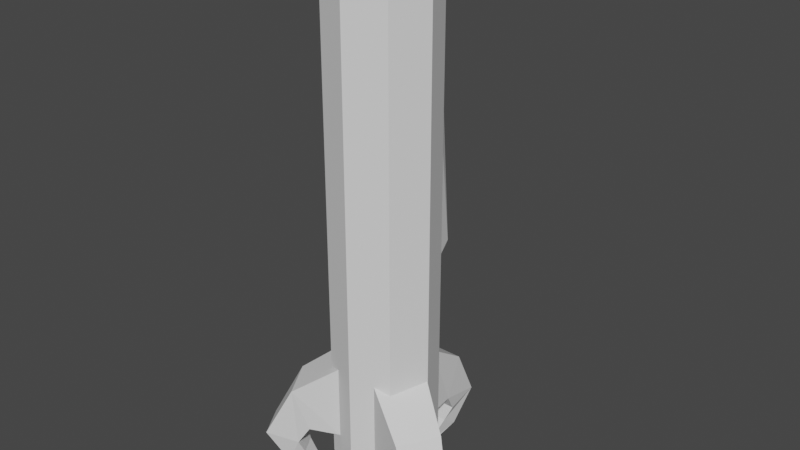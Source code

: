 # Source: plasmaCannon.blend  (saved by Blender 3.5.10; exported with 4.5.12 LTS)
import bpy
from mathutils import Matrix  # noqa: F401  (used for matrix-valued properties, if any)

bpy.ops.wm.read_factory_settings(use_empty=True)
scene = bpy.context.scene
scene.name = 'Scene'

# ---- world
world_world = bpy.data.worlds.new('World'); scene.world = world_world
world_world.use_nodes = True; world_world.node_tree.nodes.clear()
_N = world_world.node_tree.nodes; _L = world_world.node_tree.links
n0 = _N.new('ShaderNodeOutputWorld'); n0.name = 'World Output'; n0.location = (300, 300)
n1 = _N.new('ShaderNodeBackground'); n1.name = 'Background'; n1.location = (10, 300)
n1.inputs[0].default_value = (0.05088, 0.05088, 0.05088, 1.0)
_L.new(n1.outputs[0], n0.inputs[0])
n0.is_active_output = True
world_world.color = (0.05088, 0.05088, 0.05088)
world_world.use_sun_shadow = False
world_world.sun_shadow_jitter_overblur = 0.0

# ---- meshes
me_cube_009 = bpy.data.meshes.new('Cube.009')
me_cube_009.from_pydata([(0.0, 0.1, -0.5), (0.0, 0.1, 0.5), (-0.035, 0.2282, -0.4697), (0.2151, -0.08379, -0.4697), (-0.1801, -0.1444, -0.4697), (-0.025, 0.12, 0.3), (0.07071, 0.07071, -0.5), (0.07071, 0.07071, 0.5), (-0.035, 0.165, -0.485), (-0.1254, -0.1128, -0.485), (0.1604, -0.05219, -0.485), (-0.025, 0.15, -0.1), (0.1, 0.0, -0.5), (0.025, 0.12, 0.3), (0.1801, -0.1444, -0.4697), (-0.2151, -0.08379, -0.4697), (0.1, 0.0, 0.5), (0.035, 0.2282, -0.4697), (0.07071, -0.07071, -0.5), (0.025, 0.15, -0.1), (0.07071, -0.07071, 0.5), (-0.1604, -0.05219, -0.485), (0.1254, -0.1128, -0.485), (0.035, 0.165, -0.485), (0.0, -0.1, -0.5), (-0.02205, 0.189, -0.541), (-0.1526, -0.1136, -0.541), (0.1747, -0.07539, -0.541), (-0.1241, -0.09711, -0.5165), (0.0, -0.1, 0.5), (-0.02205, 0.156, -0.5165), (0.1461, -0.05891, -0.5165), (0.1241, -0.09711, -0.5165), (-0.1461, -0.05891, -0.5165), (0.02205, 0.156, -0.5165), (-0.07071, -0.07071, -0.5), (-0.1747, -0.07539, -0.541), (0.02205, 0.189, -0.541), (-0.07071, -0.07071, 0.5), (0.1526, -0.1136, -0.541), (-0.1, 0.0, -0.5), (-0.1055, -0.06854, -0.5702), (-0.006615, 0.1256, -0.5702), (0.1121, -0.05708, -0.5702), (0.112, -0.05702, -0.5648), (-0.1, 0.0, 0.5), (-0.1054, -0.06848, -0.5648), (-0.006615, 0.1255, -0.5648), (0.1054, -0.06848, -0.5648), (0.006615, 0.1255, -0.5648), (-0.07071, 0.07071, -0.5), (-0.112, -0.05702, -0.5648), (-0.1121, -0.05708, -0.5702), (-0.07071, 0.07071, 0.5), (0.1055, -0.06854, -0.5702), (0.006615, 0.1256, -0.5702), (-0.0425, 0.1716, -0.3624), (0.1699, -0.04899, -0.3624), (-0.1274, -0.1226, -0.3624), (-0.0425, 0.14, -0.445), (0.1425, -0.03319, -0.445), (-0.09999, -0.1068, -0.445), (-0.1425, -0.03319, -0.445), (0.09999, -0.1068, -0.445), (0.0425, 0.14, -0.445), (-0.1699, -0.04899, -0.3624), (0.1274, -0.1226, -0.3624), (0.0425, 0.1716, -0.3624), (0.04414, 0.08172, 0.323), (0.0, 0.1, 0.312), (0.0, 0.1, -0.1187), (0.0, 0.1, -0.3124), (0.0, 0.1, -0.445), (0.04966, 0.07943, -0.4412), (0.04966, 0.07943, -0.2981), (0.04667, 0.08067, -0.126), (0.04414, 0.08172, -0.02924), (0.04948, 0.0795, -0.445), (0.09965, -0.0008481, -0.3032), (0.09948, -0.001267, -0.445), (0.09948, -0.001267, -0.3222), (0.07071, -0.07071, -0.3101), (0.07071, -0.07071, -0.445), (0.04292, -0.08222, -0.2973), (0.04292, -0.08222, -0.4422), (0.04308, -0.08216, -0.445), (-0.04292, -0.08222, -0.2973), (-0.04308, -0.08216, -0.3028), (-0.04308, -0.08216, -0.445), (-0.07071, -0.07071, -0.3101), (-0.07071, -0.07071, -0.445), (-0.09965, -0.0008481, -0.435), (-0.09965, -0.0008481, -0.3032), (-0.09948, -0.001267, -0.445), (-0.04667, 0.08067, 0.2726), (-0.04667, 0.08067, -0.126), (-0.04414, 0.08172, 0.323), (-0.04966, 0.07943, -0.2981), (-0.04948, 0.0795, -0.3054), (-0.04948, 0.0795, -0.445)], [], [(68, 69, 1, 7, 6, 0, 72, 77, 73, 74, 71, 70, 75, 76), (6, 7, 16, 12), (79, 82, 18, 12, 16, 20, 81, 78, 80), (83, 81, 20, 29, 24, 18, 82, 85, 84), (88, 90, 35, 24, 29, 38, 89, 86, 87), (92, 89, 38, 45, 40, 35, 90, 93, 91), (16, 7, 1, 53, 45, 38, 29, 20), (40, 45, 53, 50), (99, 72, 0, 50, 53, 1, 69, 96, 94, 95, 70, 71, 97, 98), (40, 50, 0, 6, 12, 18, 24, 35), (56, 2, 8, 59), (59, 8, 23, 64), (64, 23, 17, 67), (67, 17, 2, 56), (8, 2, 25, 30), (25, 37, 55, 42), (2, 17, 37, 25), (23, 8, 30, 34), (17, 23, 34, 37), (49, 47, 42, 55), (34, 30, 47, 49), (37, 34, 49, 55), (30, 25, 42, 47), (71, 74, 67, 56, 97), (77, 64, 67, 74, 73), (72, 99, 59, 64, 77), (98, 97, 56, 59, 99), (57, 3, 10, 60), (60, 10, 22, 63), (63, 22, 14, 66), (66, 14, 3, 57), (10, 3, 27, 31), (27, 39, 54, 43), (3, 14, 39, 27), (22, 10, 31, 32), (14, 22, 32, 39), (48, 44, 43, 54), (32, 31, 44, 48), (39, 32, 48, 54), (31, 27, 43, 44), (81, 83, 66, 57, 78), (84, 85, 63, 66, 83), (82, 79, 60, 63, 85), (80, 78, 57, 60, 79), (58, 4, 9, 61), (61, 9, 21, 62), (62, 21, 15, 65), (65, 15, 4, 58), (9, 4, 26, 28), (26, 36, 52, 41), (4, 15, 36, 26), (21, 9, 28, 33), (15, 21, 33, 36), (51, 46, 41, 52), (33, 28, 46, 51), (36, 33, 51, 52), (28, 26, 41, 46), (89, 92, 65, 58, 86), (91, 93, 62, 65, 92), (90, 88, 61, 62, 93), (87, 86, 58, 61, 88), (94, 96, 5, 11, 95), (70, 95, 11, 19, 75), (76, 75, 19, 13, 68), (69, 68, 13, 5, 96), (19, 11, 5, 13)])
_uv = me_cube_009.uv_layers.new(name='UVMap')
_uv.uv.foreach_set('vector', [0.922, 0.9115, 1.0, 0.906, 1.0, 1.0, 0.875, 1.0, 0.875, 0.5, 1.0, 0.5, 1.0, 0.5275, 0.9125, 0.5275, 0.9122, 0.5294, 0.9122, 0.601, 1.0, 0.5938, 1.0, 0.6906, 0.9175, 0.687, 0.922, 0.7354, 0.875, 0.5, 0.875, 1.0, 0.75, 1.0, 0.75, 0.5, 0.7478, 0.5275, 0.625, 0.5275, 0.625, 0.5, 0.75, 0.5, 0.75, 1.0, 0.625, 1.0, 0.625, 0.595, 0.7485, 0.5984, 0.7478, 0.5889, 0.5759, 0.6014, 0.625, 0.595, 0.625, 1.0, 0.5, 1.0, 0.5, 0.5, 0.625, 0.5, 0.625, 0.5275, 0.5762, 0.5275, 0.5759, 0.5289, 0.4238, 0.5275, 0.375, 0.5275, 0.375, 0.5, 0.5, 0.5, 0.5, 1.0, 0.375, 1.0, 0.375, 0.595, 0.4241, 0.6014, 0.4238, 0.5986, 0.2515, 0.5984, 0.375, 0.595, 0.375, 1.0, 0.25, 1.0, 0.25, 0.5, 0.375, 0.5, 0.375, 0.5275, 0.2522, 0.5275, 0.2515, 0.5325, 0.49, 0.25, 0.4197, 0.4197, 0.25, 0.49, 0.4197, 0.4197, 0.49, 0.25, 0.4197, 0.4197, 0.25, 0.49, 0.4197, 0.4197, 0.25, 0.5, 0.25, 1.0, 0.125, 1.0, 0.125, 0.5, 0.08747, 0.5275, 0.0, 0.5275, 0.0, 0.5, 0.125, 0.5, 0.125, 1.0, 0.0, 1.0, 0.0, 0.906, 0.07803, 0.9115, 0.08249, 0.8863, 0.08249, 0.687, 0.0, 0.6906, 0.0, 0.5938, 0.08778, 0.601, 0.08747, 0.5973, 0.51, 0.25, 0.5803, 0.4197, 0.75, 0.49, 0.9197, 0.4197, 0.99, 0.25, 0.9197, 0.4197, 0.75, 0.49, 0.5803, 0.4197, 0.5, 0.0, 0.625, 0.0, 0.625, 0.25, 0.5, 0.25, 0.5, 0.25, 0.5, 0.2721, 0.5, 0.4779, 0.5, 0.5, 0.5, 0.5, 0.625, 0.5, 0.625, 0.75, 0.5, 0.75, 0.5, 0.75, 0.5, 0.7721, 0.5, 0.9779, 0.5, 1.0, 0.625, 0.25, 0.625, 0.0, 0.625, 0.0, 0.625, 0.25, 0.625, 1.0, 0.625, 0.75, 0.625, 0.8375, 0.625, 1.0, 0.625, 1.0, 0.625, 0.75, 0.625, 0.7962, 0.625, 1.0, 0.625, 0.5, 0.625, 0.25, 0.625, 0.2962, 0.625, 0.5, 0.625, 0.75, 0.625, 0.5, 0.625, 0.5, 0.625, 0.75, 0.625, 0.75, 0.875, 0.5, 0.875, 0.5, 0.625, 0.75, 0.625, 0.5, 0.625, 0.25, 0.625, 0.3375, 0.625, 0.5, 0.625, 0.75, 0.625, 0.5, 0.625, 0.5, 0.625, 0.75, 0.625, 0.25, 0.625, 0.0, 0.625, 0.0, 0.625, 0.25, 0.4073, 0.875, 0.3807, 0.75, 0.3846, 0.768, 0.5, 1.0, 0.3807, 1.0, 0.3837, 0.5, 0.5, 0.5, 0.5, 0.75, 0.3807, 0.75, 0.383, 0.5073, 0.4231, 0.375, 0.3837, 0.25, 0.3892, 0.2676, 0.5, 0.5, 0.3837, 0.5, 0.3811, 0.01243, 0.3807, 0.0, 0.5, 0.0, 0.5, 0.25, 0.3837, 0.25, 0.5, 0.0, 0.625, 0.0, 0.625, 0.25, 0.5, 0.25, 0.5, 0.25, 0.625, 0.25, 0.625, 0.5, 0.5, 0.5, 0.5, 0.5, 0.625, 0.5, 0.625, 0.75, 0.5, 0.75, 0.5, 0.75, 0.625, 0.75, 0.625, 1.0, 0.5, 1.0, 0.625, 0.25, 0.625, 0.0, 0.625, 0.0, 0.625, 0.25, 0.625, 1.0, 0.625, 0.75, 0.625, 0.75, 0.625, 1.0, 0.625, 1.0, 0.625, 0.75, 0.625, 0.75, 0.625, 1.0, 0.625, 0.5, 0.625, 0.25, 0.625, 0.25, 0.625, 0.5, 0.625, 0.75, 0.625, 0.5, 0.625, 0.5, 0.625, 0.75, 0.625, 0.5, 0.875, 0.5, 0.875, 0.75, 0.625, 0.75, 0.625, 0.5, 0.625, 0.25, 0.625, 0.25, 0.625, 0.5, 0.625, 0.75, 0.625, 0.5, 0.625, 0.5, 0.625, 0.75, 0.625, 0.25, 0.625, 0.0, 0.625, 0.0, 0.625, 0.25, 0.4029, 0.8071, 0.3792, 0.75, 0.5, 0.75, 0.5, 1.0, 0.3902, 1.0, 0.3813, 0.5053, 0.3815, 0.5, 0.5, 0.5, 0.5, 0.75, 0.3792, 0.75, 0.439, 0.5, 0.3977, 0.25, 0.5, 0.25, 0.3989, 0.25, 0.3815, 0.5, 0.3916, 0.03102, 0.3902, 0.0, 0.5, 0.0, 0.5, 0.25, 0.3977, 0.25, 0.5, 0.0, 0.625, 0.0, 0.625, 0.25, 0.5, 0.25, 0.5, 0.25, 0.625, 0.25, 0.625, 0.5, 0.5, 0.5, 0.5, 0.5, 0.625, 0.5, 0.625, 0.75, 0.5, 0.75, 0.5, 0.75, 0.625, 0.75, 0.625, 1.0, 0.5, 1.0, 0.625, 0.25, 0.625, 0.0, 0.625, 0.0, 0.625, 0.25, 0.625, 1.0, 0.625, 0.75, 0.625, 0.75, 0.625, 1.0, 0.625, 1.0, 0.625, 0.75, 0.625, 0.75, 0.625, 1.0, 0.625, 0.5, 0.625, 0.25, 0.625, 0.25, 0.625, 0.5, 0.625, 0.75, 0.625, 0.5, 0.625, 0.5, 0.625, 0.75, 0.625, 0.5, 0.875, 0.5, 0.875, 0.75, 0.625, 0.75, 0.625, 0.5, 0.625, 0.25, 0.625, 0.25, 0.625, 0.5, 0.625, 0.75, 0.625, 0.5, 0.625, 0.5, 0.625, 0.75, 0.625, 0.25, 0.625, 0.0, 0.625, 0.0, 0.625, 0.25, 0.4029, 0.9429, 0.3902, 0.75, 0.5, 0.75, 0.5, 1.0, 0.3792, 1.0, 0.3947, 0.5197, 0.3977, 0.5, 0.5, 0.5, 0.5, 0.75, 0.3902, 0.75, 0.4165, 0.3071, 0.3815, 0.25, 0.5, 0.25, 0.5, 0.5, 0.4989, 0.25, 0.3792, 0.009406, 0.3792, 0.0, 0.5, 0.0, 0.5, 0.25, 0.3815, 0.25, 0.421, 0.02874, 0.4336, 0.0, 0.625, 0.0, 0.625, 0.25, 0.4083, 0.25, 0.4688, 0.375, 0.4083, 0.25, 0.4364, 0.308, 0.625, 0.5, 0.4083, 0.5, 0.4185, 0.5531, 0.4083, 0.5, 0.625, 0.5, 0.625, 0.75, 0.4336, 0.75, 0.525, 0.875, 0.4336, 0.75, 0.4732, 0.8042, 0.625, 1.0, 0.4336, 1.0, 0.625, 0.75, 0.875, 0.5, 0.875, 0.5, 0.625, 0.75])
me_cube_009.update()

# ---- objects
ob_plasmacannon = bpy.data.objects.new('plasmaCannon', me_cube_009)

# ---- transforms, parenting, visibility, modifiers, constraints
ob_plasmacannon.location = (0.0, 0.0, 0.0)

# ---- collection membership
scene.collection.objects.link(ob_plasmacannon)

# ---- scene / render settings (as saved in the file)
scene.frame_start = 1; scene.frame_end = 250; scene.frame_set(1)
scene.render.engine = 'BLENDER_EEVEE_NEXT'
scene.cycles.sampling_pattern = 'TABULATED_SOBOL'
scene.view_settings.view_transform = 'Filmic'
bpy.context.view_layer.update()

# ---- added for rendering (the .blend has no active camera and no usable light): camera, sun
cam_auto = bpy.data.cameras.new('AutoCamera')
cam_auto.lens = 50.0
cam_auto.sensor_width = 36.0
cam_auto.clip_end = 1000.0
ob_auto_camera = bpy.data.objects.new('AutoCamera', cam_auto)
scene.collection.objects.link(ob_auto_camera)
ob_auto_camera.location = (1.1215, -1.30391, 0.862104)
ob_auto_camera.rotation_euler = (1.09748, -7.21219e-08, 0.694738)
scene.camera = ob_auto_camera
light_auto_sun = bpy.data.lights.new('AutoSun', 'SUN')
light_auto_sun.energy = 3.0
light_auto_sun.angle = 0.0523599
ob_auto_sun = bpy.data.objects.new('AutoSun', light_auto_sun)
scene.collection.objects.link(ob_auto_sun)
ob_auto_sun.rotation_euler = (0.872665, 0.174533, 0.523599)
bpy.context.view_layer.update()

